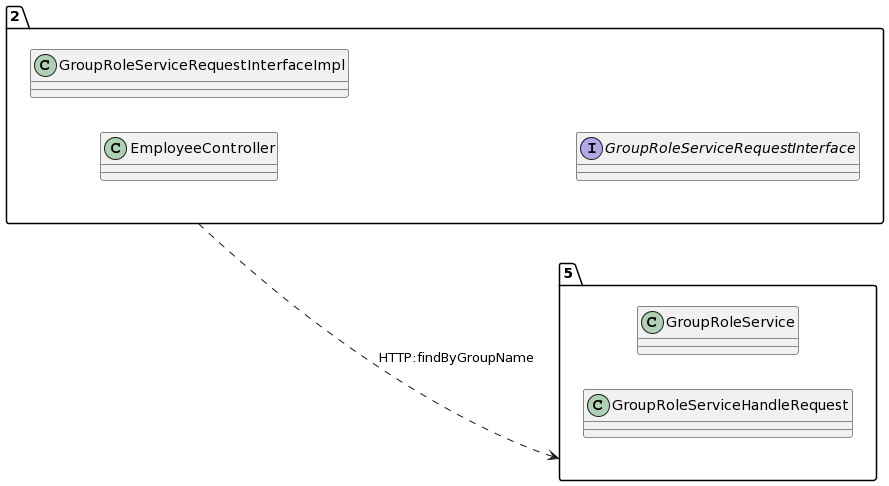

The diagram above was rendered by PlantUML. Its source (embedded in the PNG):
@startuml
allow_mixing
left to right direction
package "2"{
class EmployeeController
class GroupRoleServiceRequestInterfaceImpl
interface GroupRoleServiceRequestInterface

}
package "5"{
class GroupRoleService
class GroupRoleServiceHandleRequest

}
"2" ..> "5":HTTP:findByGroupName
@enduml